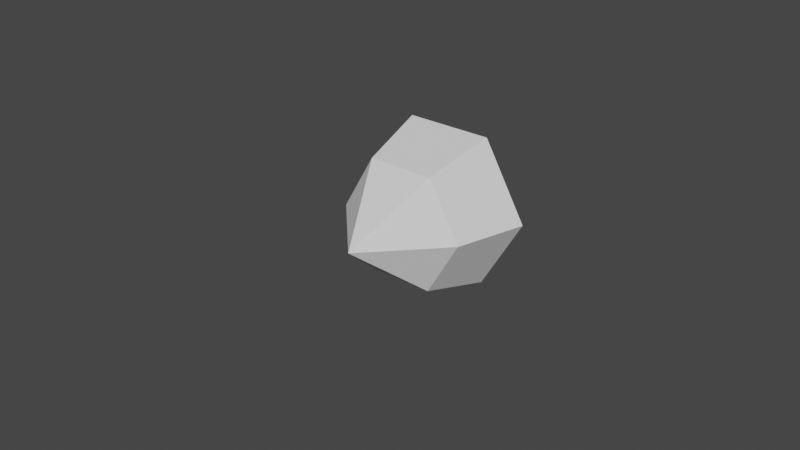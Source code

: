 # Source: LowPolyBullet.blend  (saved by Blender 2.81.16; exported with 4.5.12 LTS)
import bpy
from mathutils import Matrix  # noqa: F401  (used for matrix-valued properties, if any)

bpy.ops.wm.read_factory_settings(use_empty=True)
scene = bpy.context.scene
scene.name = 'Scene'

# ---- collections
col_collection = bpy.data.collections.new('Collection'); scene.collection.children.link(col_collection)

# ---- world
world_world = bpy.data.worlds.new('World'); scene.world = world_world
world_world.use_nodes = True; world_world.node_tree.nodes.clear()
_N = world_world.node_tree.nodes; _L = world_world.node_tree.links
n0 = _N.new('ShaderNodeOutputWorld'); n0.name = 'World Output'; n0.location = (300, 300)
n1 = _N.new('ShaderNodeBackground'); n1.name = 'Background'; n1.location = (10, 300)
n1.inputs[0].default_value = (0.05088, 0.05088, 0.05088, 1.0)
_L.new(n1.outputs[0], n0.inputs[0])
n0.is_active_output = True
world_world.color = (0.05088, 0.05088, 0.05088)
world_world.use_sun_shadow = False
world_world.sun_shadow_jitter_overblur = 0.0

# ---- meshes
me_cone_001 = bpy.data.meshes.new('Cone.001')
me_cone_001.from_pydata([(-0.0278, -3.037e-12, 9.697e-05), (-0.0139, 0.02408, 9.697e-05), (0.0139, 0.02408, 9.697e-05), (0.0278, -2.433e-09, 9.697e-05), (3.725e-09, -1.754e-09, 0.0451), (0.0139, -0.02408, 9.697e-05), (-0.0139, -0.02408, 9.697e-05), (0.01061, 0.01838, 0.0226), (-0.01061, 0.01838, 0.0226), (-0.02122, 9.877e-10, 0.0226), (0.02122, -8.749e-10, 0.0226), (-0.01061, -0.01838, 0.0226), (0.01061, -0.01838, 0.0226)], [], [(9, 4, 8), (8, 4, 7), (7, 4, 10), (10, 4, 12), (12, 4, 11), (11, 4, 9), (0, 1, 2, 3, 5, 6), (6, 11, 9, 0), (5, 12, 11, 6), (3, 10, 12, 5), (2, 7, 10, 3), (1, 8, 7, 2), (0, 9, 8, 1)])
_uv = me_cone_001.uv_layers.new(name='UVMap')
_uv.uv.foreach_set('vector', [0.25, 0.37, 0.25, 0.25, 0.3539, 0.31, 0.3539, 0.31, 0.25, 0.25, 0.3539, 0.19, 0.3539, 0.19, 0.25, 0.25, 0.25, 0.13, 0.25, 0.13, 0.25, 0.25, 0.1461, 0.19, 0.1461, 0.19, 0.25, 0.25, 0.1461, 0.31, 0.1461, 0.31, 0.25, 0.25, 0.25, 0.37, 0.75, 0.49, 0.9578, 0.37, 0.9578, 0.13, 0.75, 0.01, 0.5422, 0.13, 0.5422, 0.37, 0.04215, 0.37, 0.1461, 0.31, 0.25, 0.37, 0.25, 0.49, 0.04215, 0.13, 0.1461, 0.19, 0.1461, 0.31, 0.04215, 0.37, 0.25, 0.01, 0.25, 0.13, 0.1461, 0.19, 0.04215, 0.13, 0.4578, 0.13, 0.3539, 0.19, 0.25, 0.13, 0.25, 0.01, 0.4578, 0.37, 0.3539, 0.31, 0.3539, 0.19, 0.4578, 0.13, 0.25, 0.49, 0.25, 0.37, 0.3539, 0.31, 0.4578, 0.37])
me_cone_001.use_remesh_fix_poles = True
me_cone_001.use_remesh_preserve_attributes = False
me_cone_001.use_mirror_vertex_groups = False
me_cone_001.update()

# ---- objects
ob_bullet = bpy.data.objects.new('Bullet', me_cone_001)

# ---- transforms, parenting, visibility, modifiers, constraints
ob_bullet.location = (0.0, 0.0, 0.0)
ob_bullet.rotation_euler = (1.571, 0.0, 0.0)
ob_bullet.lineart.crease_threshold = 0.0

# ---- collection membership
col_collection.objects.link(ob_bullet)

# ---- scene / render settings (as saved in the file)
scene.frame_start = 1; scene.frame_end = 250; scene.frame_set(1)
scene.render.engine = 'BLENDER_EEVEE_NEXT'
scene.cycles.use_denoising = False
scene.cycles.samples = 128
scene.cycles.sampling_pattern = 'TABULATED_SOBOL'
scene.cycles.use_adaptive_sampling = False
scene.cycles.use_light_tree = False
scene.view_settings.view_transform = 'Filmic'
bpy.context.view_layer.update()

# ---- added for rendering (the .blend has no active camera and no usable light): camera, sun
cam_auto = bpy.data.cameras.new('AutoCamera')
cam_auto.lens = 50.0
cam_auto.sensor_width = 36.0
cam_auto.clip_end = 1000.0
ob_auto_camera = bpy.data.objects.new('AutoCamera', cam_auto)
scene.collection.objects.link(ob_auto_camera)
ob_auto_camera.location = (0.185045, -0.244651, 0.148036)
ob_auto_camera.rotation_euler = (1.09748, -7.21219e-08, 0.694738)
scene.camera = ob_auto_camera
light_auto_sun = bpy.data.lights.new('AutoSun', 'SUN')
light_auto_sun.energy = 3.0
light_auto_sun.angle = 0.0523599
ob_auto_sun = bpy.data.objects.new('AutoSun', light_auto_sun)
scene.collection.objects.link(ob_auto_sun)
ob_auto_sun.rotation_euler = (0.872665, 0.174533, 0.523599)
bpy.context.view_layer.update()
